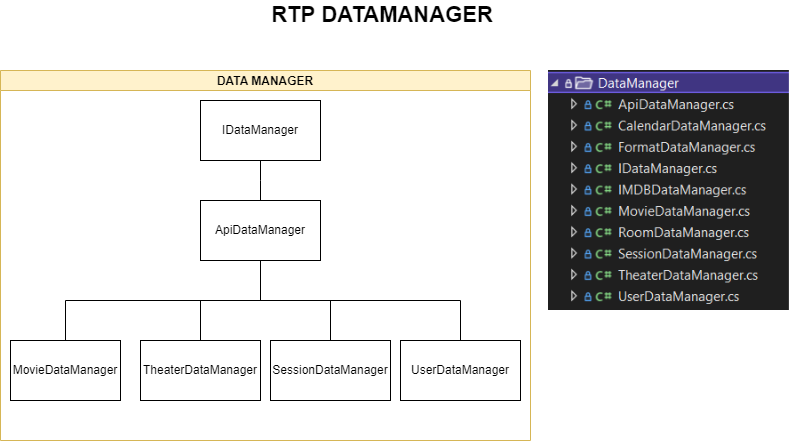

The diagram above was exported from draw.io. Its source (the exported page's mxGraphModel, read from the mxfile embedded in the PNG):
<mxGraphModel dx="1038" dy="489" grid="1" gridSize="10" guides="1" tooltips="1" connect="1" arrows="1" fold="1" page="1" pageScale="1" pageWidth="827" pageHeight="1169" math="0" shadow="0">
  <root>
    <mxCell id="0" />
    <mxCell id="1" parent="0" />
    <mxCell id="SkvEsOvud4nWEBMHflHG-1" value="DATA MANAGER" style="swimlane;startSize=20;horizontal=1;containerType=tree;newEdgeStyle={&quot;edgeStyle&quot;:&quot;elbowEdgeStyle&quot;,&quot;startArrow&quot;:&quot;none&quot;,&quot;endArrow&quot;:&quot;none&quot;};fillColor=#fff2cc;strokeColor=#d6b656;" parent="1" vertex="1">
      <mxGeometry x="32" y="90" width="530" height="370" as="geometry" />
    </mxCell>
    <mxCell id="SkvEsOvud4nWEBMHflHG-2" value="" style="edgeStyle=elbowEdgeStyle;elbow=vertical;startArrow=none;endArrow=none;rounded=0;" parent="SkvEsOvud4nWEBMHflHG-1" source="SkvEsOvud4nWEBMHflHG-4" target="SkvEsOvud4nWEBMHflHG-5" edge="1">
      <mxGeometry relative="1" as="geometry" />
    </mxCell>
    <mxCell id="SkvEsOvud4nWEBMHflHG-3" value="" style="edgeStyle=elbowEdgeStyle;elbow=vertical;startArrow=none;endArrow=none;rounded=0;" parent="SkvEsOvud4nWEBMHflHG-1" source="SkvEsOvud4nWEBMHflHG-4" target="SkvEsOvud4nWEBMHflHG-6" edge="1">
      <mxGeometry relative="1" as="geometry" />
    </mxCell>
    <UserObject label="ApiDataManager" treeRoot="1" id="SkvEsOvud4nWEBMHflHG-4">
      <mxCell style="whiteSpace=wrap;html=1;align=center;treeFolding=1;treeMoving=1;newEdgeStyle={&quot;edgeStyle&quot;:&quot;elbowEdgeStyle&quot;,&quot;startArrow&quot;:&quot;none&quot;,&quot;endArrow&quot;:&quot;none&quot;};" parent="SkvEsOvud4nWEBMHflHG-1" vertex="1">
        <mxGeometry x="200" y="130" width="120" height="60" as="geometry" />
      </mxCell>
    </UserObject>
    <mxCell id="SkvEsOvud4nWEBMHflHG-5" value="MovieDataManager" style="whiteSpace=wrap;html=1;align=center;verticalAlign=middle;treeFolding=1;treeMoving=1;newEdgeStyle={&quot;edgeStyle&quot;:&quot;elbowEdgeStyle&quot;,&quot;startArrow&quot;:&quot;none&quot;,&quot;endArrow&quot;:&quot;none&quot;};" parent="SkvEsOvud4nWEBMHflHG-1" vertex="1">
      <mxGeometry x="10" y="270" width="110" height="60" as="geometry" />
    </mxCell>
    <mxCell id="SkvEsOvud4nWEBMHflHG-6" value="TheaterDataManager" style="whiteSpace=wrap;html=1;align=center;verticalAlign=middle;treeFolding=1;treeMoving=1;newEdgeStyle={&quot;edgeStyle&quot;:&quot;elbowEdgeStyle&quot;,&quot;startArrow&quot;:&quot;none&quot;,&quot;endArrow&quot;:&quot;none&quot;};" parent="SkvEsOvud4nWEBMHflHG-1" vertex="1">
      <mxGeometry x="140" y="270" width="120" height="60" as="geometry" />
    </mxCell>
    <mxCell id="SkvEsOvud4nWEBMHflHG-7" value="" style="edgeStyle=elbowEdgeStyle;rounded=0;orthogonalLoop=1;jettySize=auto;html=1;elbow=horizontal;startArrow=none;endArrow=none;" parent="SkvEsOvud4nWEBMHflHG-1" source="SkvEsOvud4nWEBMHflHG-4" target="SkvEsOvud4nWEBMHflHG-8" edge="1">
      <mxGeometry relative="1" as="geometry" />
    </mxCell>
    <UserObject label="IDataManager" treeRoot="1" id="SkvEsOvud4nWEBMHflHG-8">
      <mxCell style="whiteSpace=wrap;html=1;align=center;treeFolding=1;treeMoving=1;newEdgeStyle={&quot;edgeStyle&quot;:&quot;elbowEdgeStyle&quot;,&quot;startArrow&quot;:&quot;none&quot;,&quot;endArrow&quot;:&quot;none&quot;};" parent="SkvEsOvud4nWEBMHflHG-1" vertex="1">
        <mxGeometry x="200" y="30" width="120" height="60" as="geometry" />
      </mxCell>
    </UserObject>
    <mxCell id="SkvEsOvud4nWEBMHflHG-9" value="" style="edgeStyle=elbowEdgeStyle;rounded=0;orthogonalLoop=1;jettySize=auto;html=1;elbow=vertical;startArrow=none;endArrow=none;" parent="SkvEsOvud4nWEBMHflHG-1" source="SkvEsOvud4nWEBMHflHG-4" target="SkvEsOvud4nWEBMHflHG-10" edge="1">
      <mxGeometry relative="1" as="geometry" />
    </mxCell>
    <UserObject label="SessionDataManager" treeRoot="1" id="SkvEsOvud4nWEBMHflHG-10">
      <mxCell style="whiteSpace=wrap;html=1;align=center;treeFolding=1;treeMoving=1;newEdgeStyle={&quot;edgeStyle&quot;:&quot;elbowEdgeStyle&quot;,&quot;startArrow&quot;:&quot;none&quot;,&quot;endArrow&quot;:&quot;none&quot;};" parent="SkvEsOvud4nWEBMHflHG-1" vertex="1">
        <mxGeometry x="270" y="270" width="120" height="60" as="geometry" />
      </mxCell>
    </UserObject>
    <mxCell id="SkvEsOvud4nWEBMHflHG-11" value="" style="edgeStyle=elbowEdgeStyle;rounded=0;orthogonalLoop=1;jettySize=auto;html=1;elbow=vertical;startArrow=none;endArrow=none;" parent="SkvEsOvud4nWEBMHflHG-1" source="SkvEsOvud4nWEBMHflHG-4" target="SkvEsOvud4nWEBMHflHG-12" edge="1">
      <mxGeometry relative="1" as="geometry" />
    </mxCell>
    <UserObject label="UserDataManager" treeRoot="1" id="SkvEsOvud4nWEBMHflHG-12">
      <mxCell style="whiteSpace=wrap;html=1;align=center;treeFolding=1;treeMoving=1;newEdgeStyle={&quot;edgeStyle&quot;:&quot;elbowEdgeStyle&quot;,&quot;startArrow&quot;:&quot;none&quot;,&quot;endArrow&quot;:&quot;none&quot;};" parent="SkvEsOvud4nWEBMHflHG-1" vertex="1">
        <mxGeometry x="400" y="270" width="120" height="60" as="geometry" />
      </mxCell>
    </UserObject>
    <mxCell id="SkvEsOvud4nWEBMHflHG-13" value="&lt;font style=&quot;font-size: 22px&quot;&gt;&lt;b&gt;RTP DATAMANAGER&lt;/b&gt;&lt;/font&gt;" style="text;html=1;strokeColor=none;fillColor=none;align=center;verticalAlign=middle;whiteSpace=wrap;rounded=0;" parent="1" vertex="1">
      <mxGeometry x="266" y="20" width="296" height="30" as="geometry" />
    </mxCell>
    <mxCell id="SkvEsOvud4nWEBMHflHG-14" value="" style="shape=image;verticalLabelPosition=bottom;labelBackgroundColor=default;verticalAlign=top;aspect=fixed;imageAspect=0;image=data:image/png,(base64 omitted: 12968 chars);" parent="1" vertex="1">
      <mxGeometry x="580" y="90" width="240.89" height="240" as="geometry" />
    </mxCell>
  </root>
</mxGraphModel>